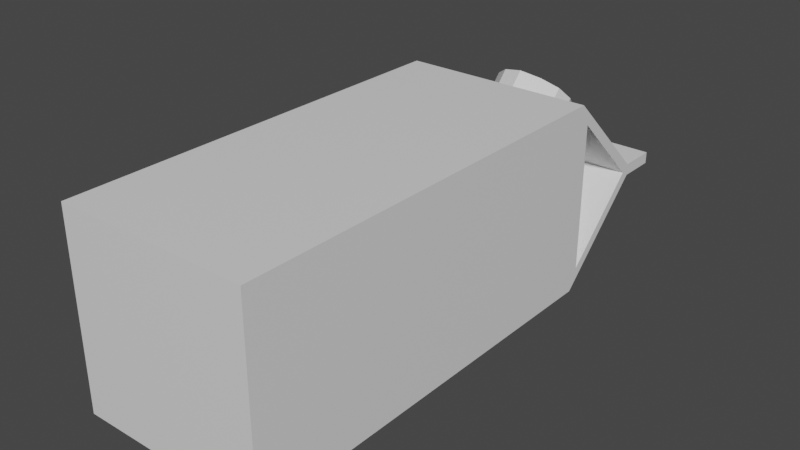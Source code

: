 # Source: milk.blend  (saved by Blender 2.80.75; exported with 4.5.12 LTS)
import bpy
from mathutils import Matrix  # noqa: F401  (used for matrix-valued properties, if any)

bpy.ops.wm.read_factory_settings(use_empty=True)
scene = bpy.context.scene
scene.name = 'Scene'

# ---- collections
col_collection = bpy.data.collections.new('Collection'); scene.collection.children.link(col_collection)

# ---- materials (node trees are filled in below, after node groups)
mat_material = bpy.data.materials.new('Material')
mat_material.alpha_threshold = 0.0
mat_material.use_transparent_shadow = False
mat_material.line_color = (0.0, 0.0, 0.0, 1.0)

# ---- material node trees
mat_material.use_nodes = True; mat_material.node_tree.nodes.clear()
_N = mat_material.node_tree.nodes; _L = mat_material.node_tree.links
n0 = _N.new('ShaderNodeOutputMaterial'); n0.name = 'Material Output'; n0.location = (300, 300)
n1 = _N.new('ShaderNodeBsdfPrincipled'); n1.name = 'Principled BSDF'; n1.location = (10, 300)
n1.distribution = 'GGX'
n1.subsurface_method = 'BURLEY'
n1.inputs[2].default_value = 0.4
n1.inputs[3].default_value = 1.45
n1.inputs[27].default_value = (0.0, 0.0, 0.0, 1.0)
n1.inputs[28].default_value = 1.0
_L.new(n1.outputs[0], n0.inputs[0])
n0.is_active_output = True

# ---- world
world_world = bpy.data.worlds.new('World'); scene.world = world_world
world_world.use_nodes = True; world_world.node_tree.nodes.clear()
_N = world_world.node_tree.nodes; _L = world_world.node_tree.links
n0 = _N.new('ShaderNodeOutputWorld'); n0.name = 'World Output'; n0.location = (300, 300)
n1 = _N.new('ShaderNodeBackground'); n1.name = 'Background'; n1.location = (10, 300)
n1.inputs[0].default_value = (0.05088, 0.05088, 0.05088, 1.0)
_L.new(n1.outputs[0], n0.inputs[0])
n0.is_active_output = True
world_world.color = (0.05088, 0.05088, 0.05088)
world_world.use_sun_shadow = False
world_world.sun_shadow_jitter_overblur = 0.0

# ---- meshes
me_cube = bpy.data.meshes.new('Cube')
me_cube.from_pydata([(-0.3649, 1.856, 0.6555), (-1.0, -2.85, 1.007), (-1.0, 1.569, -0.7648), (-1.0, -2.85, -0.9932), (0.3649, 1.856, 0.6555), (1.0, -2.85, 1.007), (1.0, 1.569, -0.7648), (1.0, -2.85, -0.9932), (-0.3649, 2.145, 0.3772), (0.3649, 2.145, 0.3772), (1.0, 2.37, 0.006833), (1.0, 1.569, 0.7785), (-1.0, 1.569, 0.7785), (-1.0, 2.37, 0.006834), (0.416, 1.999, 0.5155), (1.192e-07, 1.674, 0.7751), (-0.416, 1.999, 0.5155), (-4.47e-08, 2.271, 0.2), (-0.368, 2.054, 0.8641), (0.368, 2.054, 0.8641), (-0.368, 2.346, 0.5834), (0.368, 2.346, 0.5834), (0.4196, 2.201, 0.7245), (1.192e-07, 1.895, 1.011), (-0.4196, 2.201, 0.7245), (-2.98e-08, 2.498, 0.4301), (-1.0, 1.472, -0.9932), (1.0, 1.472, 1.007), (-1.0, 1.472, 1.007), (1.0, 1.472, -0.9932), (0.2252, 2.37, 0.006833), (-0.2252, 2.37, 0.006833), (-0.863, 2.455, 0.07322), (-1.0, 2.455, -0.0467), (-1.0, 2.455, 0.07322), (1.0, 2.455, -0.0467), (0.863, 2.455, 0.07322), (1.0, 2.455, 0.07322), (-1.0, 2.854, 0.07322), (-0.863, 2.854, 0.07322), (-1.0, 2.854, -0.0467), (1.0, 2.854, -0.0467), (0.863, 2.854, 0.07322), (1.0, 2.854, 0.07322), (-0.211, 1.733, 0.7411), (-0.211, 2.235, 0.2579), (0.211, 1.733, 0.7411), (0.211, 2.235, 0.2579), (-0.2135, 1.943, 0.9645), (-0.2135, 2.45, 0.4758), (0.2135, 1.943, 0.9645), (0.2135, 2.45, 0.4758)], [], [(45, 17, 47), (3, 26, 29, 7), (2, 31, 13), (5, 1, 3, 7), (31, 2, 12), (5, 27, 28, 1), (14, 9, 21, 22), (32, 36, 42, 39), (46, 15, 44), (33, 35, 29, 26), (13, 33, 34), (16, 0, 18, 24), (44, 15, 23, 48), (45, 8, 20, 49), (22, 21, 51, 25, 49, 20, 24, 18, 48, 23, 50, 19), (8, 16, 24, 20), (47, 17, 25, 51), (4, 14, 22, 19), (46, 4, 19, 50), (0, 16, 8, 32, 34, 28), (9, 14, 4, 27, 37, 36), (10, 35, 37), (28, 12, 2, 26, 3, 1), (13, 31, 12), (6, 30, 11), (11, 30, 10), (6, 10, 30), (5, 7, 29, 6, 11, 27), (34, 32, 39, 38), (36, 37, 43, 42), (38, 39, 40), (42, 43, 41), (41, 40, 39, 42), (37, 35, 41, 43), (33, 34, 38, 40), (35, 33, 40, 41), (11, 10, 37, 27), (6, 29, 35, 10), (2, 13, 33, 26), (12, 28, 34, 13), (15, 46, 50, 23), (9, 47, 51, 21), (17, 45, 49, 25), (0, 44, 48, 18), (4, 46, 44, 0, 28, 27), (8, 45, 47, 9, 36, 32)])
_uv = me_cube.uv_layers.new(name='UVMap')
_uv.uv.foreach_set('vector', [0.4613, 0.09204, 0.5, 0.09204, 0.5387, 0.09204, 0.375, 0.25, 0.625, 0.25, 0.625, 0.5, 0.375, 0.5, 0.375, 0.2215, 0.0, 0.0, 0.375, 0.125, 0.375, 0.75, 0.625, 0.75, 0.625, 1.0, 0.375, 1.0, 0.0, 0.0, 0.375, 0.2215, 0.375, 0.02854, 0.625, 0.5, 0.875, 0.5, 0.875, 0.75, 0.625, 0.75, 0.5775, 0.0625, 0.5775, 0.09204, 0.5775, 0.09204, 0.5775, 0.0625, 0.3858, 0.1175, 0.6142, 0.1175, 0.6142, 0.1175, 0.3858, 0.1175, 0.5387, 0.03296, 0.5, 0.03296, 0.4613, 0.03296, 0.375, 0.1349, 0.625, 0.1349, 0.625, 0.25, 0.375, 0.25, 0.0, 0.0, 0.0, 0.0, 0.0, 0.0, 0.4225, 0.0625, 0.4225, 0.03296, 0.4225, 0.03296, 0.4225, 0.0625, 0.4613, 0.03296, 0.5, 0.03296, 0.5, 0.03296, 0.4613, 0.03296, 0.4613, 0.09204, 0.4225, 0.09204, 0.4225, 0.09204, 0.4613, 0.09204, 0.5775, 0.0625, 0.5775, 0.09204, 0.5387, 0.09204, 0.5, 0.09204, 0.4613, 0.09204, 0.4225, 0.09204, 0.4225, 0.0625, 0.4225, 0.03296, 0.4613, 0.03296, 0.5, 0.03296, 0.5387, 0.03296, 0.5775, 0.03296, 0.4225, 0.09204, 0.4225, 0.0625, 0.4225, 0.0625, 0.4225, 0.09204, 0.5387, 0.09204, 0.5, 0.09204, 0.5, 0.09204, 0.5387, 0.09204, 0.5775, 0.03296, 0.5775, 0.0625, 0.5775, 0.0625, 0.5775, 0.03296, 0.5387, 0.03296, 0.5775, 0.03296, 0.5775, 0.03296, 0.5387, 0.03296, 0.4225, 0.03296, 0.4225, 0.0625, 0.4225, 0.09204, 0.3858, 0.1175, 0.375, 0.1151, 0.375, 0.0, 0.5775, 0.09204, 0.5775, 0.0625, 0.5775, 0.03296, 0.625, 0.0, 0.625, 0.1151, 0.6142, 0.1175, 0.0, 0.0, 0.0, 0.0, 0.0, 0.0, 0.375, 0.0, 0.375, 0.02854, 0.375, 0.2215, 0.375, 0.25, 0.375, 0.25, 0.625, 0.75, 0.375, 0.125, 0.0, 0.0, 0.375, 0.02854, 0.6419, 0.2552, 0.0, 0.0, 0.8348, 0.4481, 0.8348, 0.4481, 0.0, 0.0, 0.6419, 0.1587, 0.6419, 0.2552, 0.6419, 0.1587, 0.0, 0.0, 0.625, 0.5, 0.375, 0.5, 0.625, 0.25, 0.6419, 0.2552, 0.8348, 0.4481, 0.875, 0.5, 0.375, 0.1151, 0.3858, 0.1175, 0.3858, 0.1175, 0.375, 0.1151, 0.6142, 0.1175, 0.625, 0.1151, 0.625, 0.1151, 0.6142, 0.1175, 0.0, 0.0, 0.3858, 0.1175, 0.0, 0.0, 0.6142, 0.1175, 0.625, 0.1151, 0.0, 0.0, 0.625, 0.1349, 0.375, 0.1349, 0.3858, 0.1175, 0.6142, 0.1175, 0.0, 0.0, 0.0, 0.0, 0.0, 0.0, 0.0, 0.0, 0.0, 0.0, 0.0, 0.0, 0.0, 0.0, 0.0, 0.0, 0.625, 0.1349, 0.375, 0.1349, 0.375, 0.1349, 0.625, 0.1349, 0.8348, 0.4481, 0.0, 0.0, 0.625, 0.1151, 0.875, 0.5, 0.6419, 0.2552, 0.625, 0.25, 0.625, 0.1349, 0.0, 0.0, 0.375, 0.2215, 0.0, 0.0, 0.375, 0.1349, 0.375, 0.25, 0.375, 0.02854, 0.375, 0.0, 0.375, 0.1151, 0.0, 0.0, 0.5, 0.03296, 0.5387, 0.03296, 0.5387, 0.03296, 0.5, 0.03296, 0.5775, 0.09204, 0.5387, 0.09204, 0.5387, 0.09204, 0.5775, 0.09204, 0.5, 0.09204, 0.4613, 0.09204, 0.4613, 0.09204, 0.5, 0.09204, 0.4225, 0.03296, 0.4613, 0.03296, 0.4613, 0.03296, 0.4225, 0.03296, 0.5775, 0.03296, 0.5387, 0.03296, 0.4613, 0.03296, 0.4225, 0.03296, 0.375, 0.0, 0.625, 0.0, 0.4225, 0.09204, 0.4613, 0.09204, 0.5387, 0.09204, 0.5775, 0.09204, 0.6142, 0.1175, 0.3858, 0.1175])
me_cube.materials.append(mat_material)
me_cube.use_remesh_preserve_volume = False
me_cube.use_remesh_preserve_attributes = False
me_cube.use_mirror_vertex_groups = False
me_cube.update()

# ---- objects
ob_milk = bpy.data.objects.new('Milk', me_cube)

# ---- transforms, parenting, visibility, modifiers, constraints
ob_milk.location = (0.0, 0.0, 0.0)
ob_milk.lock_rotations_4d = False
ob_milk.empty_display_type = 'ARROWS'
ob_milk.lineart.crease_threshold = 0.0

# ---- collection membership
col_collection.objects.link(ob_milk)

# ---- scene / render settings (as saved in the file)
scene.frame_start = 1; scene.frame_end = 250; scene.frame_set(0)
scene.render.engine = 'BLENDER_EEVEE_NEXT'
scene.cycles.use_denoising = False
scene.cycles.samples = 128
scene.cycles.sampling_pattern = 'TABULATED_SOBOL'
scene.cycles.use_adaptive_sampling = False
scene.cycles.use_light_tree = False
scene.view_settings.view_transform = 'Filmic'
bpy.context.view_layer.update()

# ---- added for rendering (the .blend has no active camera and no usable light): camera, sun
cam_auto = bpy.data.cameras.new('AutoCamera')
cam_auto.lens = 50.0
cam_auto.sensor_width = 36.0
cam_auto.clip_end = 1000.0
ob_auto_camera = bpy.data.objects.new('AutoCamera', cam_auto)
scene.collection.objects.link(ob_auto_camera)
ob_auto_camera.location = (5.89189, -7.06844, 4.72218)
ob_auto_camera.rotation_euler = (1.09748, -7.21219e-08, 0.694738)
scene.camera = ob_auto_camera
light_auto_sun = bpy.data.lights.new('AutoSun', 'SUN')
light_auto_sun.energy = 3.0
light_auto_sun.angle = 0.0523599
ob_auto_sun = bpy.data.objects.new('AutoSun', light_auto_sun)
scene.collection.objects.link(ob_auto_sun)
ob_auto_sun.rotation_euler = (0.872665, 0.174533, 0.523599)
bpy.context.view_layer.update()
